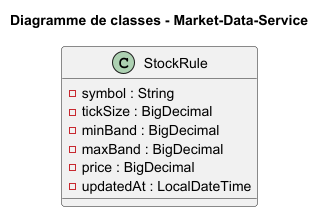

The diagram above was rendered by PlantUML. Its source (embedded in the PNG):
@startuml
title Diagramme de classes - Market-Data-Service

class StockRule {
  -symbol : String
  -tickSize : BigDecimal
  -minBand : BigDecimal
  -maxBand : BigDecimal
  -price : BigDecimal
  -updatedAt : LocalDateTime
}

@enduml